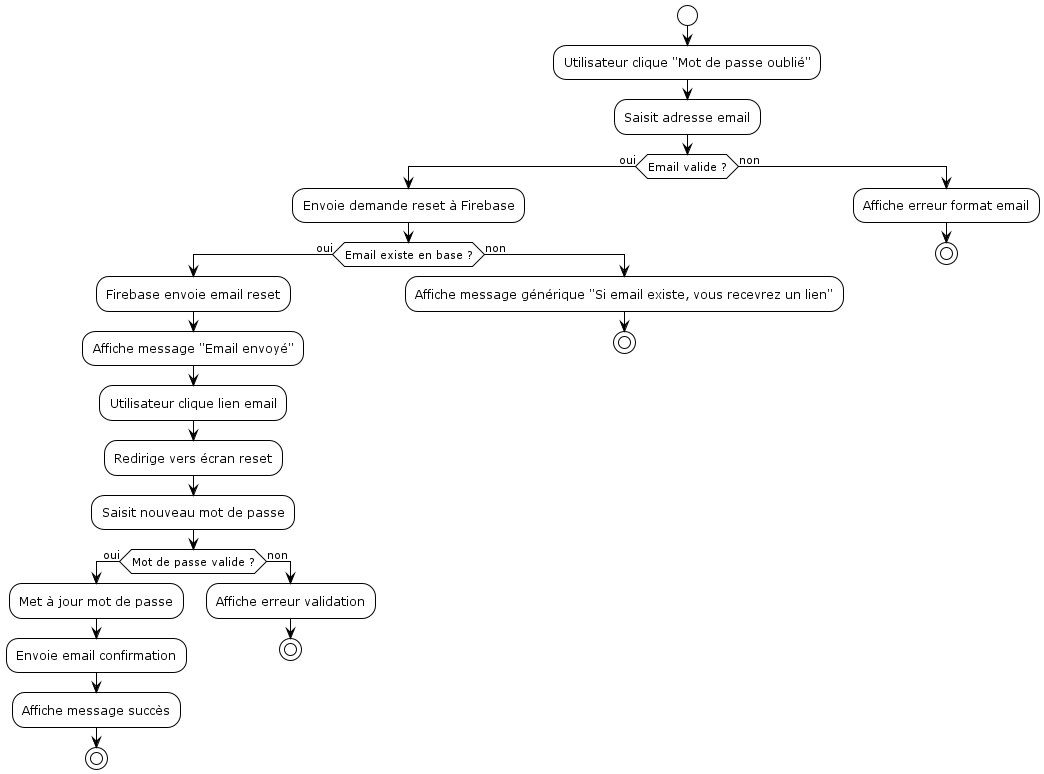

The diagram above was rendered by PlantUML. Its source (embedded in the PNG):
@startuml
!theme plain
start

:Utilisateur clique "Mot de passe oublié";
:Saisit adresse email;

if (Email valide ?) then (oui)
  :Envoie demande reset à Firebase;
  
  if (Email existe en base ?) then (oui)
    :Firebase envoie email reset;
    :Affiche message "Email envoyé";
    
    :Utilisateur clique lien email;
    :Redirige vers écran reset;
    :Saisit nouveau mot de passe;
    
    if (Mot de passe valide ?) then (oui)
      :Met à jour mot de passe;
      :Envoie email confirmation;
      :Affiche message succès;
      stop
    else (non)
      :Affiche erreur validation;
      stop
    endif
    
  else (non)
    :Affiche message générique "Si email existe, vous recevrez un lien";
    stop
  endif
  
else (non)
  :Affiche erreur format email;
  stop
endif
@enduml